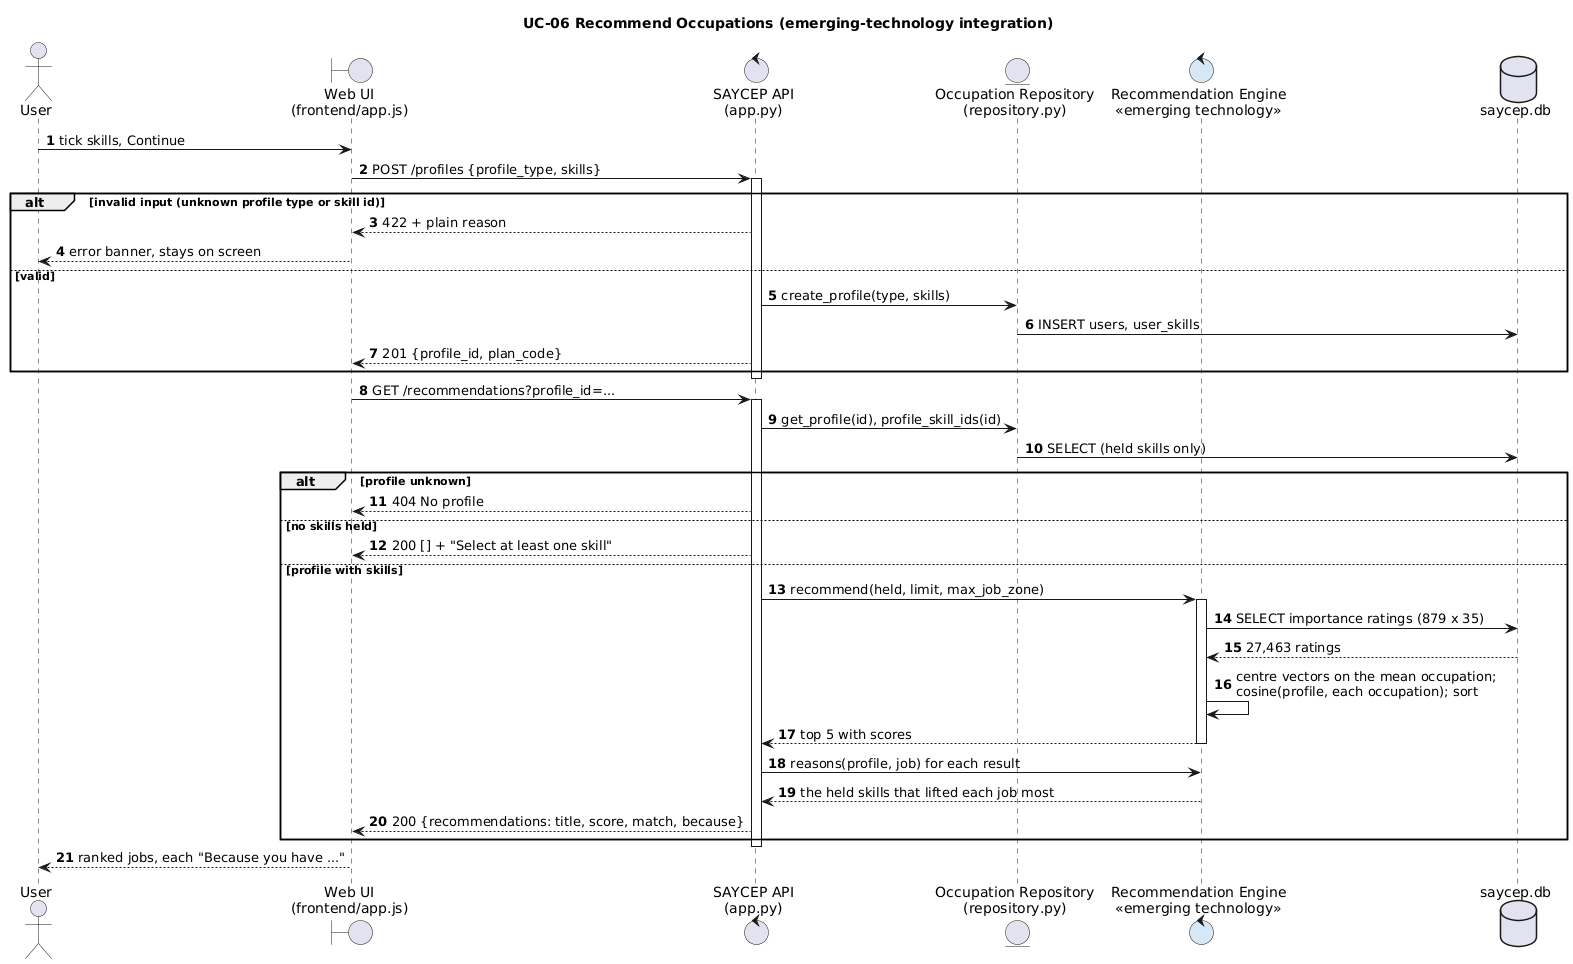

The diagram above was rendered by PlantUML. Its source (embedded in the PNG):
@startuml SAYCEP_A4_Sequence
' Assignment 4 Q3.4 - UI, application logic, data service and the
' emerging-technology component, for UC-06 Recommend Occupations.
title UC-06 Recommend Occupations (emerging-technology integration)
autonumber
skinparam shadowing false
skinparam responseMessageBelowArrow true

actor "User" as User
boundary "Web UI\n(frontend/app.js)" as UI
control "SAYCEP API\n(app.py)" as API
entity "Occupation Repository\n(repository.py)" as Repo
control "Recommendation Engine\n<<emerging technology>>" as RE #D6E8F5
database "saycep.db" as DB

User -> UI : tick skills, Continue
UI -> API : POST /profiles {profile_type, skills}
activate API
alt invalid input (unknown profile type or skill id)
  API --> UI : 422 + plain reason
  UI --> User : error banner, stays on screen
else valid
  API -> Repo : create_profile(type, skills)
  Repo -> DB : INSERT users, user_skills
  API --> UI : 201 {profile_id, plan_code}
end
deactivate API

UI -> API : GET /recommendations?profile_id=...
activate API
API -> Repo : get_profile(id), profile_skill_ids(id)
Repo -> DB : SELECT (held skills only)
alt profile unknown
  API --> UI : 404 No profile
else no skills held
  API --> UI : 200 [] + "Select at least one skill"
else profile with skills
  API -> RE : recommend(held, limit, max_job_zone)
  activate RE
  RE -> DB : SELECT importance ratings (879 x 35)
  DB --> RE : 27,463 ratings
  RE -> RE : centre vectors on the mean occupation;\ncosine(profile, each occupation); sort
  RE --> API : top 5 with scores
  deactivate RE
  API -> RE : reasons(profile, job) for each result
  RE --> API : the held skills that lifted each job most
  API --> UI : 200 {recommendations: title, score, match, because}
end
deactivate API
UI --> User : ranked jobs, each "Because you have ..."
@enduml